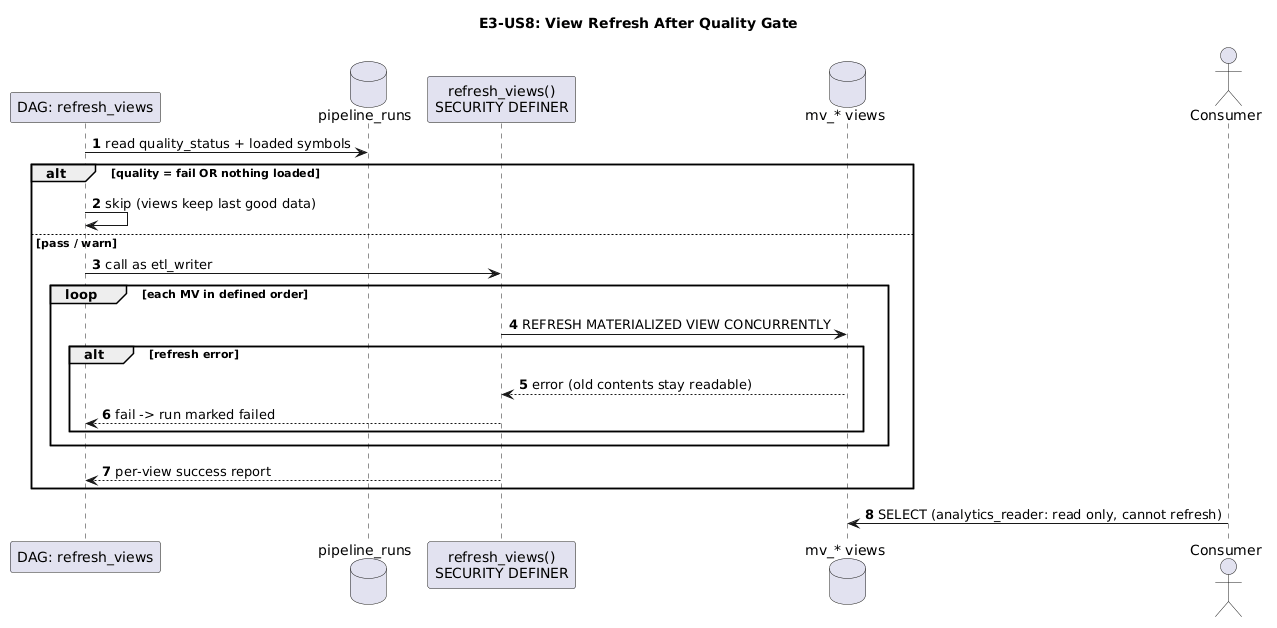

The diagram above was rendered by PlantUML. Its source (embedded in the PNG):
@startuml
title E3-US8: View Refresh After Quality Gate
autonumber
participant "DAG: refresh_views" as RV
database "pipeline_runs" as RUN
participant "refresh_views()\nSECURITY DEFINER" as FN
database "mv_* views" as MV
actor Consumer as C

RV -> RUN: read quality_status + loaded symbols
alt quality = fail OR nothing loaded
    RV -> RV: skip (views keep last good data)
else pass / warn
    RV -> FN: call as etl_writer
    loop each MV in defined order
        FN -> MV: REFRESH MATERIALIZED VIEW CONCURRENTLY
        alt refresh error
            MV --> FN: error (old contents stay readable)
            FN --> RV: fail -> run marked failed
        end
    end
    FN --> RV: per-view success report
end
C -> MV: SELECT (analytics_reader: read only, cannot refresh)
@enduml